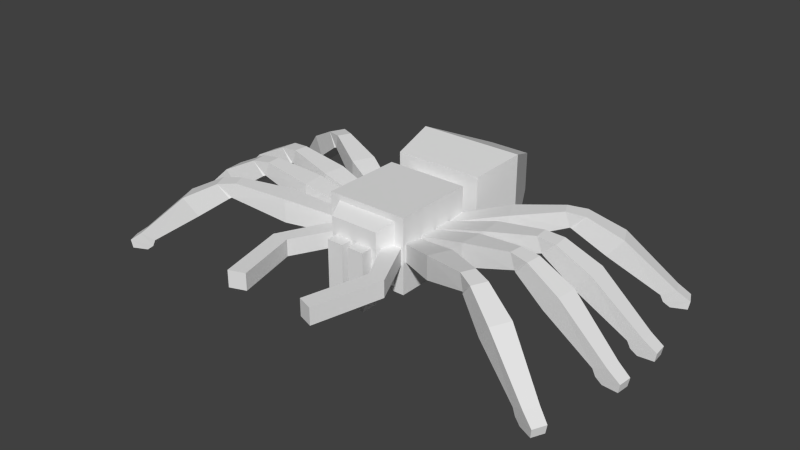 # Source: tarantula.blend  (saved by Blender 2.67.0; exported with 4.5.12 LTS)
import bpy
from mathutils import Matrix  # noqa: F401  (used for matrix-valued properties, if any)

bpy.ops.wm.read_factory_settings(use_empty=True)
scene = bpy.context.scene
scene.name = 'Scene'

# ---- collections
col_collection_1 = bpy.data.collections.new('Collection 1'); scene.collection.children.link(col_collection_1)

# ---- world
world_world = bpy.data.worlds.new('World'); scene.world = world_world
world_world.color = (0.05088, 0.05088, 0.05088)
world_world.use_sun_shadow = False
world_world.sun_shadow_jitter_overblur = 0.0
world_world.cycles.sampling_method = 'MANUAL'
world_world.cycles.sample_map_resolution = 256

# ---- meshes
me_innerrightmouth = bpy.data.meshes.new('InnerRightMouth')
me_innerrightmouth.from_pydata([(-1.0, -1.4, -6.0), (-1.0, 0.6, -6.0), (1.0, 0.6, -6.0), (1.0, -1.4, -6.0), (-1.0, -1.4, 1.0), (-1.0, 0.6, 1.0), (1.0, 0.6, 1.0), (1.0, -1.4, 1.0)], [], [(4, 5, 1), (5, 6, 2), (6, 7, 3), (7, 4, 0), (0, 1, 2), (7, 6, 5), (0, 4, 1), (1, 5, 2), (2, 6, 3), (3, 7, 0), (3, 0, 2), (4, 7, 5)])
_uv = me_innerrightmouth.uv_layers.new(name='UVMap')
_uv.uv.foreach_set('vector', [0.1249, 0.1933, 0.07218, 0.1933, 0.07218, 0.008913, 0.07208, 0.1933, 0.0194, 0.1933, 0.0194, 0.008913, 0.2304, 0.1933, 0.1777, 0.1933, 0.1777, 0.008913, 0.1776, 0.1933, 0.125, 0.1933, 0.125, 0.008913, 0.1777, 0.2461, 0.1777, 0.1934, 0.2304, 0.1934, 0.1776, 0.1934, 0.1776, 0.2461, 0.125, 0.2461, 0.1249, 0.008913, 0.1249, 0.1933, 0.07218, 0.008913, 0.07208, 0.008913, 0.07208, 0.1933, 0.0194, 0.008913, 0.2304, 0.008913, 0.2304, 0.1933, 0.1777, 0.008913, 0.1776, 0.008913, 0.1776, 0.1933, 0.125, 0.008913, 0.2304, 0.2461, 0.1777, 0.2461, 0.2304, 0.1934, 0.125, 0.1934, 0.1776, 0.1934, 0.125, 0.2461])
me_innerrightmouth.use_remesh_preserve_volume = False
me_innerrightmouth.use_remesh_preserve_attributes = False
me_innerrightmouth.use_mirror_vertex_groups = False
me_innerrightmouth.update()
me_outerrightmouth = bpy.data.meshes.new('OuterRightMouth')
me_outerrightmouth.from_pydata([(-0.9063, -6.354, 1.009), (-0.9063, -6.354, -0.991), (0.9063, -7.199, -0.991), (0.9063, -7.199, 1.009), (-1.193, 0.7554, 1.009), (-1.193, 0.7554, -0.991), (0.8065, 0.7554, -0.991), (0.8065, 0.7554, 1.009), (-5.901, -12.47, 1.009), (-5.901, -12.47, -0.991), (-4.486, -13.89, -0.991), (-4.486, -13.89, 1.009)], [], [(4, 5, 1), (5, 6, 1), (6, 7, 3), (7, 4, 0), (2, 3, 10), (7, 6, 5), (8, 9, 10), (0, 1, 8), (1, 2, 10), (3, 0, 11), (0, 4, 1), (6, 2, 1), (2, 6, 3), (3, 7, 0), (4, 7, 5), (11, 8, 10), (3, 11, 10), (9, 1, 10), (0, 8, 11), (1, 9, 8)])
_uv = me_outerrightmouth.uv_layers.new(name='UVMap')
_uv.uv.foreach_set('vector', [0.3157, 0.4506, 0.2579, 0.4506, 0.2579, 0.245, 0.5395, 0.4473, 0.4851, 0.4667, 0.4629, 0.2565, 0.3857, 0.4949, 0.3279, 0.4949, 0.3279, 0.265, 0.485, 0.4667, 0.5394, 0.4473, 0.4627, 0.2565, 0.3857, 0.265, 0.3279, 0.265, 0.3857, 0.01664, 0.4536, 0.4703, 0.3958, 0.4703, 0.3958, 0.4125, 0.3958, 0.4702, 0.3958, 0.4124, 0.4536, 0.4124, 0.3157, 0.245, 0.2579, 0.245, 0.3157, 0.01664, 0.4629, 0.2565, 0.4053, 0.251, 0.4873, 0.01664, 0.4052, 0.251, 0.4627, 0.2565, 0.4872, 0.01664, 0.3157, 0.245, 0.3157, 0.4506, 0.2579, 0.245, 0.4851, 0.4667, 0.4053, 0.251, 0.4629, 0.2565, 0.3857, 0.265, 0.3857, 0.4949, 0.3279, 0.265, 0.4052, 0.251, 0.485, 0.4667, 0.4627, 0.2565, 0.4536, 0.4125, 0.4536, 0.4703, 0.3958, 0.4125, 0.4536, 0.4702, 0.3958, 0.4702, 0.4536, 0.4124, 0.3279, 0.265, 0.3279, 0.01664, 0.3857, 0.01664, 0.5395, 0.04145, 0.4629, 0.2565, 0.4873, 0.01664, 0.4627, 0.2565, 0.5394, 0.04145, 0.4872, 0.01664, 0.2579, 0.245, 0.2579, 0.01664, 0.3157, 0.01664])
me_outerrightmouth.use_remesh_preserve_volume = False
me_outerrightmouth.use_remesh_preserve_attributes = False
me_outerrightmouth.use_mirror_vertex_groups = False
me_outerrightmouth.update()
me_middlefrontrightleg = bpy.data.meshes.new('MiddleFrontRightLeg')
me_middlefrontrightleg.from_pydata([(-0.6, -1.0, -1.0), (-0.6, 1.0, -1.0), (5.0, 1.4, -2.384e-07), (5.0, -1.4, -2.384e-07), (-0.6, -1.0, 1.0), (-0.6, 1.0, 1.0), (5.0, 1.4, 2.8), (5.0, -1.4, 2.8), (10.52, 0.98, 1.866), (10.52, -0.98, 1.866), (11.65, 0.98, 3.472), (11.65, -0.98, 3.472), (13.64, 1.254, -0.653), (13.64, -1.254, -0.653), (15.08, 1.254, 1.402), (15.08, -1.254, 1.402), (19.51, 0.7683, -6.067), (19.51, -0.7683, -6.067), (21.04, 0.7683, -6.067), (21.04, -0.7683, -6.067), (10.32, 0.8365, 1.959), (10.32, -0.8365, 1.959), (9.804, -0.8365, 3.74), (9.804, 0.8365, 3.74), (21.19, 0.8214, -5.051), (18.87, 0.8214, -5.476), (21.19, -0.8214, -5.051), (18.87, -0.8214, -5.476), (18.58, -0.8949, -4.657), (19.96, -0.8949, -3.956), (19.96, 0.8949, -3.956), (18.58, 0.8949, -4.657)], [], [(4, 5, 1), (5, 6, 2), (21, 20, 8), (7, 4, 3), (0, 1, 2), (7, 6, 5), (10, 11, 15), (23, 22, 11), (22, 21, 11), (8, 20, 10), (25, 24, 16), (11, 9, 13), (9, 8, 13), (8, 10, 14), (18, 19, 16), (24, 26, 18), (26, 27, 17), (27, 25, 16), (3, 2, 20), (6, 7, 22), (7, 3, 21), (2, 6, 20), (31, 30, 25), (30, 29, 24), (29, 28, 27), (28, 31, 25), (13, 12, 31), (14, 15, 29), (12, 14, 31), (15, 13, 28), (0, 4, 1), (1, 5, 2), (9, 21, 8), (4, 0, 3), (3, 0, 2), (4, 7, 5), (14, 10, 15), (10, 23, 11), (20, 23, 10), (8, 12, 13), (24, 18, 16), (15, 11, 13), (19, 17, 16), (12, 8, 14), (26, 19, 18), (29, 26, 24), (19, 26, 17), (17, 27, 16), (21, 3, 20), (23, 6, 22), (22, 7, 21), (6, 23, 20), (30, 24, 25), (26, 29, 27), (27, 28, 25), (28, 13, 31), (30, 14, 29), (14, 30, 31), (29, 15, 28), (21, 9, 11)])
_uv = me_middlefrontrightleg.uv_layers.new(name='UVMap')
_uv.uv.foreach_set('vector', [0.8185, 0.5178, 0.8376, 0.4768, 0.8785, 0.4959, 0.8595, 0.5353, 0.9284, 0.4214, 0.8669, 0.4068, 0.7929, 0.3482, 0.7552, 0.3482, 0.7519, 0.3432, 0.9287, 0.4214, 0.8598, 0.5353, 0.8672, 0.4068, 0.7966, 0.6046, 0.7515, 0.6046, 0.7425, 0.4762, 0.6658, 0.4794, 0.729, 0.4794, 0.72, 0.6122, 0.7195, 0.3268, 0.6753, 0.3268, 0.6691, 0.2363, 0.7163, 0.3689, 0.6785, 0.3689, 0.6753, 0.3268, 0.9746, 0.3201, 0.9382, 0.2995, 0.9793, 0.2782, 0.9375, 0.2936, 0.9379, 0.2995, 0.979, 0.2782, 0.8248, 0.06883, 0.8475, 0.02052, 0.8156, 0.05143, 0.9793, 0.2782, 0.9378, 0.2936, 0.9006, 0.2108, 0.7962, 0.3432, 0.7519, 0.3432, 0.8024, 0.2527, 0.9375, 0.2936, 0.979, 0.2782, 0.9534, 0.1912, 0.8016, 0.05456, 0.7669, 0.05456, 0.8016, 0.01987, 0.716, 0.03552, 0.6789, 0.03553, 0.7148, 0.01236, 0.8478, 0.02051, 0.8251, 0.06883, 0.8159, 0.05143, 0.7926, 0.0896, 0.7555, 0.0896, 0.7567, 0.06992, 0.8057, 0.4762, 0.7425, 0.4762, 0.7552, 0.3482, 0.729, 0.4794, 0.6658, 0.4794, 0.6785, 0.3689, 0.9287, 0.4214, 0.8672, 0.4068, 0.9382, 0.2995, 0.8669, 0.4068, 0.9284, 0.4214, 0.9379, 0.2995, 0.8411, 0.07984, 0.8643, 0.05385, 0.8248, 0.06883, 0.7176, 0.07282, 0.6772, 0.07282, 0.716, 0.03552, 0.8646, 0.05384, 0.8414, 0.07984, 0.8251, 0.06883, 0.7943, 0.1092, 0.7539, 0.1092, 0.7555, 0.0896, 0.8024, 0.2527, 0.7457, 0.2527, 0.7539, 0.1092, 0.7257, 0.2363, 0.6691, 0.2363, 0.6772, 0.07282, 0.9003, 0.2108, 0.9534, 0.1912, 0.8411, 0.07984, 0.9537, 0.1912, 0.9006, 0.2108, 0.8414, 0.07984, 0.8594, 0.5368, 0.8185, 0.5178, 0.8785, 0.4959, 0.8156, 0.5248, 0.8595, 0.5353, 0.8669, 0.4068, 0.7962, 0.3432, 0.7929, 0.3482, 0.7519, 0.3432, 0.8598, 0.5353, 0.8159, 0.5248, 0.8672, 0.4068, 0.8057, 0.4762, 0.7966, 0.6046, 0.7425, 0.4762, 0.6748, 0.6122, 0.6658, 0.4794, 0.72, 0.6122, 0.7257, 0.2363, 0.7195, 0.3268, 0.6691, 0.2363, 0.7195, 0.3268, 0.7163, 0.3689, 0.6753, 0.3268, 0.9379, 0.2995, 0.9743, 0.3201, 0.979, 0.2782, 0.7519, 0.3432, 0.7457, 0.2527, 0.8024, 0.2527, 0.8475, 0.02052, 0.8244, 0.0179, 0.8156, 0.05143, 0.9537, 0.1912, 0.9793, 0.2782, 0.9006, 0.2108, 0.7669, 0.05456, 0.7669, 0.01987, 0.8016, 0.01987, 0.9003, 0.2108, 0.9375, 0.2936, 0.9534, 0.1912, 0.6789, 0.03553, 0.6801, 0.01236, 0.7148, 0.01236, 0.6772, 0.07282, 0.6789, 0.03553, 0.716, 0.03552, 0.8247, 0.0179, 0.8478, 0.02051, 0.8159, 0.05143, 0.7914, 0.06992, 0.7926, 0.0896, 0.7567, 0.06992, 0.7929, 0.3482, 0.8057, 0.4762, 0.7552, 0.3482, 0.7163, 0.3689, 0.729, 0.4794, 0.6785, 0.3689, 0.9746, 0.3201, 0.9287, 0.4214, 0.9382, 0.2995, 0.9284, 0.4214, 0.9743, 0.3201, 0.9379, 0.2995, 0.8643, 0.05385, 0.8475, 0.02052, 0.8248, 0.06883, 0.8478, 0.02051, 0.8646, 0.05384, 0.8251, 0.06883, 0.7926, 0.0896, 0.7943, 0.1092, 0.7555, 0.0896, 0.7943, 0.1092, 0.8024, 0.2527, 0.7539, 0.1092, 0.7176, 0.07282, 0.7257, 0.2363, 0.6772, 0.07282, 0.9534, 0.1912, 0.8643, 0.05385, 0.8411, 0.07984, 0.8646, 0.05384, 0.9537, 0.1912, 0.8414, 0.07984, 0.9382, 0.2995, 0.9378, 0.2936, 0.9793, 0.2782])
me_middlefrontrightleg.use_remesh_preserve_volume = False
me_middlefrontrightleg.use_remesh_preserve_attributes = False
me_middlefrontrightleg.use_mirror_vertex_groups = False
me_middlefrontrightleg.update()
me_middlebackrightleg = bpy.data.meshes.new('MiddleBackRightLeg')
me_middlebackrightleg.from_pydata([(-0.6, -1.0, -1.0), (-0.6, 1.0, -1.0), (5.0, 1.4, -2.384e-07), (5.0, -1.4, -2.384e-07), (-0.6, -1.0, 1.0), (-0.6, 1.0, 1.0), (5.0, 1.4, 2.8), (5.0, -1.4, 2.8), (10.52, 0.98, 1.866), (10.52, -0.98, 1.866), (11.65, 0.98, 3.472), (11.65, -0.98, 3.472), (13.64, 1.254, -0.653), (13.64, -1.254, -0.653), (15.08, 1.254, 1.402), (15.08, -1.254, 1.402), (19.51, 0.7683, -6.067), (19.51, -0.7683, -6.067), (21.04, 0.7683, -6.067), (21.04, -0.7683, -6.067), (10.32, 0.8365, 1.959), (10.32, -0.8365, 1.959), (9.804, -0.8365, 3.74), (9.804, 0.8365, 3.74), (21.19, 0.8214, -5.051), (18.87, 0.8214, -5.476), (21.19, -0.8214, -5.051), (18.87, -0.8214, -5.476), (18.58, -0.8949, -4.657), (19.96, -0.8949, -3.956), (19.96, 0.8949, -3.956), (18.58, 0.8949, -4.657)], [], [(4, 5, 1), (5, 6, 2), (21, 20, 8), (7, 4, 3), (0, 1, 2), (7, 6, 5), (10, 11, 15), (23, 22, 11), (22, 21, 11), (8, 20, 10), (25, 24, 16), (11, 9, 13), (9, 8, 13), (8, 10, 14), (18, 19, 16), (24, 26, 18), (26, 27, 17), (27, 25, 16), (3, 2, 20), (6, 7, 22), (7, 3, 21), (2, 6, 20), (31, 30, 25), (30, 29, 24), (29, 28, 27), (28, 31, 25), (13, 12, 31), (14, 15, 29), (12, 14, 31), (15, 13, 28), (0, 4, 1), (1, 5, 2), (9, 21, 8), (4, 0, 3), (3, 0, 2), (4, 7, 5), (14, 10, 15), (10, 23, 11), (20, 23, 10), (8, 12, 13), (24, 18, 16), (15, 11, 13), (19, 17, 16), (12, 8, 14), (26, 19, 18), (29, 26, 24), (19, 26, 17), (17, 27, 16), (21, 3, 20), (23, 6, 22), (22, 7, 21), (6, 23, 20), (30, 24, 25), (26, 29, 27), (27, 28, 25), (28, 13, 31), (30, 14, 29), (14, 30, 31), (29, 15, 28), (21, 9, 11)])
_uv = me_middlebackrightleg.uv_layers.new(name='UVMap')
_uv.uv.foreach_set('vector', [0.8185, 0.5178, 0.8376, 0.4768, 0.8785, 0.4959, 0.8595, 0.5353, 0.9284, 0.4214, 0.8669, 0.4068, 0.7929, 0.3482, 0.7552, 0.3482, 0.7519, 0.3432, 0.9287, 0.4214, 0.8598, 0.5353, 0.8672, 0.4068, 0.7966, 0.6046, 0.7515, 0.6046, 0.7425, 0.4762, 0.6658, 0.4794, 0.729, 0.4794, 0.72, 0.6122, 0.7195, 0.3268, 0.6753, 0.3268, 0.6691, 0.2363, 0.7163, 0.3689, 0.6785, 0.3689, 0.6753, 0.3268, 0.9746, 0.3201, 0.9382, 0.2995, 0.9793, 0.2782, 0.9375, 0.2936, 0.9379, 0.2995, 0.979, 0.2782, 0.8248, 0.06883, 0.8475, 0.02052, 0.8156, 0.05143, 0.9793, 0.2782, 0.9378, 0.2936, 0.9006, 0.2108, 0.7962, 0.3432, 0.7519, 0.3432, 0.8024, 0.2527, 0.9375, 0.2936, 0.979, 0.2782, 0.9534, 0.1912, 0.8016, 0.05456, 0.7669, 0.05456, 0.8016, 0.01987, 0.716, 0.03552, 0.6789, 0.03553, 0.7148, 0.01236, 0.8478, 0.02051, 0.8251, 0.06883, 0.8159, 0.05143, 0.7926, 0.0896, 0.7555, 0.0896, 0.7567, 0.06992, 0.8057, 0.4762, 0.7425, 0.4762, 0.7552, 0.3482, 0.729, 0.4794, 0.6658, 0.4794, 0.6785, 0.3689, 0.9287, 0.4214, 0.8672, 0.4068, 0.9382, 0.2995, 0.8669, 0.4068, 0.9284, 0.4214, 0.9379, 0.2995, 0.8411, 0.07984, 0.8643, 0.05385, 0.8248, 0.06883, 0.7176, 0.07282, 0.6772, 0.07282, 0.716, 0.03552, 0.8646, 0.05384, 0.8414, 0.07984, 0.8251, 0.06883, 0.7943, 0.1092, 0.7539, 0.1092, 0.7555, 0.0896, 0.8024, 0.2527, 0.7457, 0.2527, 0.7539, 0.1092, 0.7257, 0.2363, 0.6691, 0.2363, 0.6772, 0.07282, 0.9003, 0.2108, 0.9534, 0.1912, 0.8411, 0.07984, 0.9537, 0.1912, 0.9006, 0.2108, 0.8414, 0.07984, 0.8594, 0.5368, 0.8185, 0.5178, 0.8785, 0.4959, 0.8156, 0.5248, 0.8595, 0.5353, 0.8669, 0.4068, 0.7962, 0.3432, 0.7929, 0.3482, 0.7519, 0.3432, 0.8598, 0.5353, 0.8159, 0.5248, 0.8672, 0.4068, 0.8057, 0.4762, 0.7966, 0.6046, 0.7425, 0.4762, 0.6748, 0.6122, 0.6658, 0.4794, 0.72, 0.6122, 0.7257, 0.2363, 0.7195, 0.3268, 0.6691, 0.2363, 0.7195, 0.3268, 0.7163, 0.3689, 0.6753, 0.3268, 0.9379, 0.2995, 0.9743, 0.3201, 0.979, 0.2782, 0.7519, 0.3432, 0.7457, 0.2527, 0.8024, 0.2527, 0.8475, 0.02052, 0.8244, 0.0179, 0.8156, 0.05143, 0.9537, 0.1912, 0.9793, 0.2782, 0.9006, 0.2108, 0.7669, 0.05456, 0.7669, 0.01987, 0.8016, 0.01987, 0.9003, 0.2108, 0.9375, 0.2936, 0.9534, 0.1912, 0.6789, 0.03553, 0.6801, 0.01236, 0.7148, 0.01236, 0.6772, 0.07282, 0.6789, 0.03553, 0.716, 0.03552, 0.8247, 0.0179, 0.8478, 0.02051, 0.8159, 0.05143, 0.7914, 0.06992, 0.7926, 0.0896, 0.7567, 0.06992, 0.7929, 0.3482, 0.8057, 0.4762, 0.7552, 0.3482, 0.7163, 0.3689, 0.729, 0.4794, 0.6785, 0.3689, 0.9746, 0.3201, 0.9287, 0.4214, 0.9382, 0.2995, 0.9284, 0.4214, 0.9743, 0.3201, 0.9379, 0.2995, 0.8643, 0.05385, 0.8475, 0.02052, 0.8248, 0.06883, 0.8478, 0.02051, 0.8646, 0.05384, 0.8251, 0.06883, 0.7926, 0.0896, 0.7943, 0.1092, 0.7555, 0.0896, 0.7943, 0.1092, 0.8024, 0.2527, 0.7539, 0.1092, 0.7176, 0.07282, 0.7257, 0.2363, 0.6772, 0.07282, 0.9534, 0.1912, 0.8643, 0.05385, 0.8411, 0.07984, 0.8646, 0.05384, 0.9537, 0.1912, 0.8414, 0.07984, 0.9382, 0.2995, 0.9378, 0.2936, 0.9793, 0.2782])
me_middlebackrightleg.use_remesh_preserve_volume = False
me_middlebackrightleg.use_remesh_preserve_attributes = False
me_middlebackrightleg.use_mirror_vertex_groups = False
me_middlebackrightleg.update()
me_frontrightleg = bpy.data.meshes.new('FrontRightLeg')
me_frontrightleg.from_pydata([(-0.6, -1.0, -1.0), (-0.6, 1.0, -1.0), (5.0, 1.4, -2.384e-07), (5.0, -1.4, -2.384e-07), (-0.6, -1.0, 1.0), (-0.6, 1.0, 1.0), (5.0, 1.4, 2.8), (5.0, -1.4, 2.8), (10.52, 0.98, 1.866), (10.52, -0.98, 1.866), (11.65, 0.98, 3.472), (11.65, -0.98, 3.472), (13.64, 1.254, -0.653), (13.64, -1.254, -0.653), (15.08, 1.254, 1.402), (15.08, -1.254, 1.402), (19.51, 0.7683, -6.067), (19.51, -0.7683, -6.067), (21.04, 0.7683, -6.067), (21.04, -0.7683, -6.067), (10.32, 0.8365, 1.959), (10.32, -0.8365, 1.959), (9.804, -0.8365, 3.74), (9.804, 0.8365, 3.74), (21.19, 0.8214, -5.051), (18.87, 0.8214, -5.476), (21.19, -0.8214, -5.051), (18.87, -0.8214, -5.476), (18.58, -0.8949, -4.657), (19.96, -0.8949, -3.956), (19.96, 0.8949, -3.956), (18.58, 0.8949, -4.657)], [], [(4, 5, 1), (5, 6, 2), (21, 20, 8), (7, 4, 3), (0, 1, 2), (7, 6, 5), (10, 11, 15), (23, 22, 11), (22, 21, 11), (8, 20, 10), (25, 24, 16), (11, 9, 13), (9, 8, 13), (8, 10, 14), (18, 19, 16), (24, 26, 18), (26, 27, 17), (27, 25, 16), (3, 2, 20), (6, 7, 22), (7, 3, 21), (2, 6, 20), (31, 30, 25), (30, 29, 24), (29, 28, 27), (28, 31, 25), (13, 12, 31), (14, 15, 29), (12, 14, 31), (15, 13, 28), (0, 4, 1), (1, 5, 2), (9, 21, 8), (4, 0, 3), (3, 0, 2), (4, 7, 5), (14, 10, 15), (10, 23, 11), (20, 23, 10), (8, 12, 13), (24, 18, 16), (15, 11, 13), (19, 17, 16), (12, 8, 14), (26, 19, 18), (29, 26, 24), (19, 26, 17), (17, 27, 16), (21, 3, 20), (23, 6, 22), (22, 7, 21), (6, 23, 20), (30, 24, 25), (26, 29, 27), (27, 28, 25), (28, 13, 31), (30, 14, 29), (14, 30, 31), (29, 15, 28), (21, 9, 11)])
_uv = me_frontrightleg.uv_layers.new(name='UVMap')
_uv.uv.foreach_set('vector', [0.8185, 0.5178, 0.8376, 0.4768, 0.8785, 0.4959, 0.8595, 0.5353, 0.9284, 0.4214, 0.8669, 0.4068, 0.7929, 0.3482, 0.7552, 0.3482, 0.7519, 0.3432, 0.9287, 0.4214, 0.8598, 0.5353, 0.8672, 0.4068, 0.7966, 0.6046, 0.7515, 0.6046, 0.7425, 0.4762, 0.6658, 0.4794, 0.729, 0.4794, 0.72, 0.6122, 0.7195, 0.3268, 0.6753, 0.3268, 0.6691, 0.2363, 0.7163, 0.3689, 0.6785, 0.3689, 0.6753, 0.3268, 0.9746, 0.3201, 0.9382, 0.2995, 0.9793, 0.2782, 0.9375, 0.2936, 0.9379, 0.2995, 0.979, 0.2782, 0.8248, 0.06883, 0.8475, 0.02052, 0.8156, 0.05143, 0.9793, 0.2782, 0.9378, 0.2936, 0.9006, 0.2108, 0.7962, 0.3432, 0.7519, 0.3432, 0.8024, 0.2527, 0.9375, 0.2936, 0.979, 0.2782, 0.9534, 0.1912, 0.8016, 0.05456, 0.7669, 0.05456, 0.8016, 0.01987, 0.716, 0.03552, 0.6789, 0.03553, 0.7148, 0.01236, 0.8478, 0.02051, 0.8251, 0.06883, 0.8159, 0.05143, 0.7926, 0.0896, 0.7555, 0.0896, 0.7567, 0.06992, 0.8057, 0.4762, 0.7425, 0.4762, 0.7552, 0.3482, 0.729, 0.4794, 0.6658, 0.4794, 0.6785, 0.3689, 0.9287, 0.4214, 0.8672, 0.4068, 0.9382, 0.2995, 0.8669, 0.4068, 0.9284, 0.4214, 0.9379, 0.2995, 0.8411, 0.07984, 0.8643, 0.05385, 0.8248, 0.06883, 0.7176, 0.07282, 0.6772, 0.07282, 0.716, 0.03552, 0.8646, 0.05384, 0.8414, 0.07984, 0.8251, 0.06883, 0.7943, 0.1092, 0.7539, 0.1092, 0.7555, 0.0896, 0.8024, 0.2527, 0.7457, 0.2527, 0.7539, 0.1092, 0.7257, 0.2363, 0.6691, 0.2363, 0.6772, 0.07282, 0.9003, 0.2108, 0.9534, 0.1912, 0.8411, 0.07984, 0.9537, 0.1912, 0.9006, 0.2108, 0.8414, 0.07984, 0.8594, 0.5368, 0.8185, 0.5178, 0.8785, 0.4959, 0.8156, 0.5248, 0.8595, 0.5353, 0.8669, 0.4068, 0.7962, 0.3432, 0.7929, 0.3482, 0.7519, 0.3432, 0.8598, 0.5353, 0.8159, 0.5248, 0.8672, 0.4068, 0.8057, 0.4762, 0.7966, 0.6046, 0.7425, 0.4762, 0.6748, 0.6122, 0.6658, 0.4794, 0.72, 0.6122, 0.7257, 0.2363, 0.7195, 0.3268, 0.6691, 0.2363, 0.7195, 0.3268, 0.7163, 0.3689, 0.6753, 0.3268, 0.9379, 0.2995, 0.9743, 0.3201, 0.979, 0.2782, 0.7519, 0.3432, 0.7457, 0.2527, 0.8024, 0.2527, 0.8475, 0.02052, 0.8244, 0.0179, 0.8156, 0.05143, 0.9537, 0.1912, 0.9793, 0.2782, 0.9006, 0.2108, 0.7669, 0.05456, 0.7669, 0.01987, 0.8016, 0.01987, 0.9003, 0.2108, 0.9375, 0.2936, 0.9534, 0.1912, 0.6789, 0.03553, 0.6801, 0.01236, 0.7148, 0.01236, 0.6772, 0.07282, 0.6789, 0.03553, 0.716, 0.03552, 0.8247, 0.0179, 0.8478, 0.02051, 0.8159, 0.05143, 0.7914, 0.06992, 0.7926, 0.0896, 0.7567, 0.06992, 0.7929, 0.3482, 0.8057, 0.4762, 0.7552, 0.3482, 0.7163, 0.3689, 0.729, 0.4794, 0.6785, 0.3689, 0.9746, 0.3201, 0.9287, 0.4214, 0.9382, 0.2995, 0.9284, 0.4214, 0.9743, 0.3201, 0.9379, 0.2995, 0.8643, 0.05385, 0.8475, 0.02052, 0.8248, 0.06883, 0.8478, 0.02051, 0.8646, 0.05384, 0.8251, 0.06883, 0.7926, 0.0896, 0.7943, 0.1092, 0.7555, 0.0896, 0.7943, 0.1092, 0.8024, 0.2527, 0.7539, 0.1092, 0.7176, 0.07282, 0.7257, 0.2363, 0.6772, 0.07282, 0.9534, 0.1912, 0.8643, 0.05385, 0.8411, 0.07984, 0.8646, 0.05384, 0.9537, 0.1912, 0.8414, 0.07984, 0.9382, 0.2995, 0.9378, 0.2936, 0.9793, 0.2782])
me_frontrightleg.use_remesh_preserve_volume = False
me_frontrightleg.use_remesh_preserve_attributes = False
me_frontrightleg.use_mirror_vertex_groups = False
me_frontrightleg.update()
me_backrightleg = bpy.data.meshes.new('BackRightLeg')
me_backrightleg.from_pydata([(-0.6, -1.0, -1.0), (-0.6, 1.0, -1.0), (5.0, 1.4, -2.384e-07), (5.0, -1.4, -2.384e-07), (-0.6, -1.0, 1.0), (-0.6, 1.0, 1.0), (5.0, 1.4, 2.8), (5.0, -1.4, 2.8), (10.52, 0.98, 1.866), (10.52, -0.98, 1.866), (11.65, 0.98, 3.472), (11.65, -0.98, 3.472), (13.64, 1.254, -0.653), (13.64, -1.254, -0.653), (15.08, 1.254, 1.402), (15.08, -1.254, 1.402), (19.51, 0.7683, -6.067), (19.51, -0.7683, -6.067), (21.04, 0.7683, -6.067), (21.04, -0.7683, -6.067), (10.32, 0.8365, 1.959), (10.32, -0.8365, 1.959), (9.804, -0.8365, 3.74), (9.804, 0.8365, 3.74), (21.19, 0.8214, -5.051), (18.87, 0.8214, -5.476), (21.19, -0.8214, -5.051), (18.87, -0.8214, -5.476), (18.58, -0.8949, -4.657), (19.96, -0.8949, -3.956), (19.96, 0.8949, -3.956), (18.58, 0.8949, -4.657)], [], [(4, 5, 1), (5, 6, 2), (21, 20, 8), (7, 4, 3), (0, 1, 2), (7, 6, 5), (10, 11, 15), (23, 22, 11), (22, 21, 11), (8, 20, 10), (25, 24, 16), (11, 9, 13), (9, 8, 13), (8, 10, 14), (18, 19, 16), (24, 26, 18), (26, 27, 17), (27, 25, 16), (3, 2, 20), (6, 7, 22), (7, 3, 21), (2, 6, 20), (31, 30, 25), (30, 29, 24), (29, 28, 27), (28, 31, 25), (13, 12, 31), (14, 15, 29), (12, 14, 31), (15, 13, 28), (0, 4, 1), (1, 5, 2), (9, 21, 8), (4, 0, 3), (3, 0, 2), (4, 7, 5), (14, 10, 15), (10, 23, 11), (20, 23, 10), (8, 12, 13), (24, 18, 16), (15, 11, 13), (19, 17, 16), (12, 8, 14), (26, 19, 18), (29, 26, 24), (19, 26, 17), (17, 27, 16), (21, 3, 20), (23, 6, 22), (22, 7, 21), (6, 23, 20), (30, 24, 25), (26, 29, 27), (27, 28, 25), (28, 13, 31), (30, 14, 29), (14, 30, 31), (29, 15, 28), (21, 9, 11)])
_uv = me_backrightleg.uv_layers.new(name='UVMap')
_uv.uv.foreach_set('vector', [0.8185, 0.5178, 0.8376, 0.4768, 0.8785, 0.4959, 0.8595, 0.5353, 0.9284, 0.4214, 0.8669, 0.4068, 0.7929, 0.3482, 0.7552, 0.3482, 0.7519, 0.3432, 0.9287, 0.4214, 0.8598, 0.5353, 0.8672, 0.4068, 0.7966, 0.6046, 0.7515, 0.6046, 0.7425, 0.4762, 0.6658, 0.4794, 0.729, 0.4794, 0.72, 0.6122, 0.7195, 0.3268, 0.6753, 0.3268, 0.6691, 0.2363, 0.7163, 0.3689, 0.6785, 0.3689, 0.6753, 0.3268, 0.9746, 0.3201, 0.9382, 0.2995, 0.9793, 0.2782, 0.9375, 0.2936, 0.9379, 0.2995, 0.979, 0.2782, 0.8248, 0.06883, 0.8475, 0.02052, 0.8156, 0.05143, 0.9793, 0.2782, 0.9378, 0.2936, 0.9006, 0.2108, 0.7962, 0.3432, 0.7519, 0.3432, 0.8024, 0.2527, 0.9375, 0.2936, 0.979, 0.2782, 0.9534, 0.1912, 0.8016, 0.05456, 0.7669, 0.05456, 0.8016, 0.01987, 0.716, 0.03552, 0.6789, 0.03553, 0.7148, 0.01236, 0.8478, 0.02051, 0.8251, 0.06883, 0.8159, 0.05143, 0.7926, 0.0896, 0.7555, 0.0896, 0.7567, 0.06992, 0.8057, 0.4762, 0.7425, 0.4762, 0.7552, 0.3482, 0.729, 0.4794, 0.6658, 0.4794, 0.6785, 0.3689, 0.9287, 0.4214, 0.8672, 0.4068, 0.9382, 0.2995, 0.8669, 0.4068, 0.9284, 0.4214, 0.9379, 0.2995, 0.8411, 0.07984, 0.8643, 0.05385, 0.8248, 0.06883, 0.7176, 0.07282, 0.6772, 0.07282, 0.716, 0.03552, 0.8646, 0.05384, 0.8414, 0.07984, 0.8251, 0.06883, 0.7943, 0.1092, 0.7539, 0.1092, 0.7555, 0.0896, 0.8024, 0.2527, 0.7457, 0.2527, 0.7539, 0.1092, 0.7257, 0.2363, 0.6691, 0.2363, 0.6772, 0.07282, 0.9003, 0.2108, 0.9534, 0.1912, 0.8411, 0.07984, 0.9537, 0.1912, 0.9006, 0.2108, 0.8414, 0.07984, 0.8594, 0.5368, 0.8185, 0.5178, 0.8785, 0.4959, 0.8156, 0.5248, 0.8595, 0.5353, 0.8669, 0.4068, 0.7962, 0.3432, 0.7929, 0.3482, 0.7519, 0.3432, 0.8598, 0.5353, 0.8159, 0.5248, 0.8672, 0.4068, 0.8057, 0.4762, 0.7966, 0.6046, 0.7425, 0.4762, 0.6748, 0.6122, 0.6658, 0.4794, 0.72, 0.6122, 0.7257, 0.2363, 0.7195, 0.3268, 0.6691, 0.2363, 0.7195, 0.3268, 0.7163, 0.3689, 0.6753, 0.3268, 0.9379, 0.2995, 0.9743, 0.3201, 0.979, 0.2782, 0.7519, 0.3432, 0.7457, 0.2527, 0.8024, 0.2527, 0.8475, 0.02052, 0.8244, 0.0179, 0.8156, 0.05143, 0.9537, 0.1912, 0.9793, 0.2782, 0.9006, 0.2108, 0.7669, 0.05456, 0.7669, 0.01987, 0.8016, 0.01987, 0.9003, 0.2108, 0.9375, 0.2936, 0.9534, 0.1912, 0.6789, 0.03553, 0.6801, 0.01236, 0.7148, 0.01236, 0.6772, 0.07282, 0.6789, 0.03553, 0.716, 0.03552, 0.8247, 0.0179, 0.8478, 0.02051, 0.8159, 0.05143, 0.7914, 0.06992, 0.7926, 0.0896, 0.7567, 0.06992, 0.7929, 0.3482, 0.8057, 0.4762, 0.7552, 0.3482, 0.7163, 0.3689, 0.729, 0.4794, 0.6785, 0.3689, 0.9746, 0.3201, 0.9287, 0.4214, 0.9382, 0.2995, 0.9284, 0.4214, 0.9743, 0.3201, 0.9379, 0.2995, 0.8643, 0.05385, 0.8475, 0.02052, 0.8248, 0.06883, 0.8478, 0.02051, 0.8646, 0.05384, 0.8251, 0.06883, 0.7926, 0.0896, 0.7943, 0.1092, 0.7555, 0.0896, 0.7943, 0.1092, 0.8024, 0.2527, 0.7539, 0.1092, 0.7176, 0.07282, 0.7257, 0.2363, 0.6772, 0.07282, 0.9534, 0.1912, 0.8643, 0.05385, 0.8411, 0.07984, 0.8646, 0.05384, 0.9537, 0.1912, 0.8414, 0.07984, 0.9382, 0.2995, 0.9378, 0.2936, 0.9793, 0.2782])
me_backrightleg.use_remesh_preserve_volume = False
me_backrightleg.use_remesh_preserve_attributes = False
me_backrightleg.use_mirror_vertex_groups = False
me_backrightleg.update()
me_backleftleg = bpy.data.meshes.new('BackLeftLeg')
me_backleftleg.from_pydata([(-0.6, -1.0, -1.0), (-0.6, 1.0, -1.0), (5.0, 1.4, -2.384e-07), (5.0, -1.4, -2.384e-07), (-0.6, -1.0, 1.0), (-0.6, 1.0, 1.0), (5.0, 1.4, 2.8), (5.0, -1.4, 2.8), (10.52, 0.98, 1.866), (10.52, -0.98, 1.866), (11.65, 0.98, 3.472), (11.65, -0.98, 3.472), (13.64, 1.254, -0.653), (13.64, -1.254, -0.653), (15.08, 1.254, 1.402), (15.08, -1.254, 1.402), (19.51, 0.7683, -6.067), (19.51, -0.7683, -6.067), (21.04, 0.7683, -6.067), (21.04, -0.7683, -6.067), (10.32, 0.8365, 1.959), (10.32, -0.8365, 1.959), (9.804, -0.8365, 3.74), (9.804, 0.8365, 3.74), (21.19, 0.8214, -5.051), (18.87, 0.8214, -5.476), (21.19, -0.8214, -5.051), (18.87, -0.8214, -5.476), (18.58, -0.8949, -4.657), (19.96, -0.8949, -3.956), (19.96, 0.8949, -3.956), (18.58, 0.8949, -4.657)], [], [(4, 5, 1), (5, 6, 2), (21, 20, 8), (7, 4, 3), (0, 1, 2), (7, 6, 5), (10, 11, 15), (23, 22, 11), (22, 21, 11), (8, 20, 10), (25, 24, 16), (11, 9, 13), (9, 8, 13), (8, 10, 14), (18, 19, 16), (24, 26, 18), (26, 27, 17), (27, 25, 16), (3, 2, 20), (6, 7, 22), (7, 3, 21), (2, 6, 20), (31, 30, 25), (30, 29, 24), (29, 28, 27), (28, 31, 25), (13, 12, 31), (14, 15, 29), (12, 14, 31), (15, 13, 28), (0, 4, 1), (1, 5, 2), (9, 21, 8), (4, 0, 3), (3, 0, 2), (4, 7, 5), (14, 10, 15), (10, 23, 11), (20, 23, 10), (8, 12, 13), (24, 18, 16), (15, 11, 13), (19, 17, 16), (12, 8, 14), (26, 19, 18), (29, 26, 24), (19, 26, 17), (17, 27, 16), (21, 3, 20), (23, 6, 22), (22, 7, 21), (6, 23, 20), (30, 24, 25), (26, 29, 27), (27, 28, 25), (28, 13, 31), (30, 14, 29), (14, 30, 31), (29, 15, 28), (21, 9, 11)])
_uv = me_backleftleg.uv_layers.new(name='UVMap')
_uv.uv.foreach_set('vector', [0.8185, 0.5178, 0.8376, 0.4768, 0.8785, 0.4959, 0.8595, 0.5353, 0.9284, 0.4214, 0.8669, 0.4068, 0.7929, 0.3482, 0.7552, 0.3482, 0.7519, 0.3432, 0.9287, 0.4214, 0.8598, 0.5353, 0.8672, 0.4068, 0.7966, 0.6046, 0.7515, 0.6046, 0.7425, 0.4762, 0.6658, 0.4794, 0.729, 0.4794, 0.72, 0.6122, 0.7195, 0.3268, 0.6753, 0.3268, 0.6691, 0.2363, 0.7163, 0.3689, 0.6785, 0.3689, 0.6753, 0.3268, 0.9746, 0.3201, 0.9382, 0.2995, 0.9793, 0.2782, 0.9375, 0.2936, 0.9379, 0.2995, 0.979, 0.2782, 0.8248, 0.06883, 0.8475, 0.02052, 0.8156, 0.05143, 0.9793, 0.2782, 0.9378, 0.2936, 0.9006, 0.2108, 0.7962, 0.3432, 0.7519, 0.3432, 0.8024, 0.2527, 0.9375, 0.2936, 0.979, 0.2782, 0.9534, 0.1912, 0.8016, 0.05456, 0.7669, 0.05456, 0.8016, 0.01987, 0.716, 0.03552, 0.6789, 0.03553, 0.7148, 0.01236, 0.8478, 0.02051, 0.8251, 0.06883, 0.8159, 0.05143, 0.7926, 0.0896, 0.7555, 0.0896, 0.7567, 0.06992, 0.8057, 0.4762, 0.7425, 0.4762, 0.7552, 0.3482, 0.729, 0.4794, 0.6658, 0.4794, 0.6785, 0.3689, 0.9287, 0.4214, 0.8672, 0.4068, 0.9382, 0.2995, 0.8669, 0.4068, 0.9284, 0.4214, 0.9379, 0.2995, 0.8411, 0.07984, 0.8643, 0.05385, 0.8248, 0.06883, 0.7176, 0.07282, 0.6772, 0.07282, 0.716, 0.03552, 0.8646, 0.05384, 0.8414, 0.07984, 0.8251, 0.06883, 0.7943, 0.1092, 0.7539, 0.1092, 0.7555, 0.0896, 0.8024, 0.2527, 0.7457, 0.2527, 0.7539, 0.1092, 0.7257, 0.2363, 0.6691, 0.2363, 0.6772, 0.07282, 0.9003, 0.2108, 0.9534, 0.1912, 0.8411, 0.07984, 0.9537, 0.1912, 0.9006, 0.2108, 0.8414, 0.07984, 0.8594, 0.5368, 0.8185, 0.5178, 0.8785, 0.4959, 0.8156, 0.5248, 0.8595, 0.5353, 0.8669, 0.4068, 0.7962, 0.3432, 0.7929, 0.3482, 0.7519, 0.3432, 0.8598, 0.5353, 0.8159, 0.5248, 0.8672, 0.4068, 0.8057, 0.4762, 0.7966, 0.6046, 0.7425, 0.4762, 0.6748, 0.6122, 0.6658, 0.4794, 0.72, 0.6122, 0.7257, 0.2363, 0.7195, 0.3268, 0.6691, 0.2363, 0.7195, 0.3268, 0.7163, 0.3689, 0.6753, 0.3268, 0.9379, 0.2995, 0.9743, 0.3201, 0.979, 0.2782, 0.7519, 0.3432, 0.7457, 0.2527, 0.8024, 0.2527, 0.8475, 0.02052, 0.8244, 0.0179, 0.8156, 0.05143, 0.9537, 0.1912, 0.9793, 0.2782, 0.9006, 0.2108, 0.7669, 0.05456, 0.7669, 0.01987, 0.8016, 0.01987, 0.9003, 0.2108, 0.9375, 0.2936, 0.9534, 0.1912, 0.6789, 0.03553, 0.6801, 0.01236, 0.7148, 0.01236, 0.6772, 0.07282, 0.6789, 0.03553, 0.716, 0.03552, 0.8247, 0.0179, 0.8478, 0.02051, 0.8159, 0.05143, 0.7914, 0.06992, 0.7926, 0.0896, 0.7567, 0.06992, 0.7929, 0.3482, 0.8057, 0.4762, 0.7552, 0.3482, 0.7163, 0.3689, 0.729, 0.4794, 0.6785, 0.3689, 0.9746, 0.3201, 0.9287, 0.4214, 0.9382, 0.2995, 0.9284, 0.4214, 0.9743, 0.3201, 0.9379, 0.2995, 0.8643, 0.05385, 0.8475, 0.02052, 0.8248, 0.06883, 0.8478, 0.02051, 0.8646, 0.05384, 0.8251, 0.06883, 0.7926, 0.0896, 0.7943, 0.1092, 0.7555, 0.0896, 0.7943, 0.1092, 0.8024, 0.2527, 0.7539, 0.1092, 0.7176, 0.07282, 0.7257, 0.2363, 0.6772, 0.07282, 0.9534, 0.1912, 0.8643, 0.05385, 0.8411, 0.07984, 0.8646, 0.05384, 0.9537, 0.1912, 0.8414, 0.07984, 0.9382, 0.2995, 0.9378, 0.2936, 0.9793, 0.2782])
me_backleftleg.use_remesh_preserve_volume = False
me_backleftleg.use_remesh_preserve_attributes = False
me_backleftleg.use_mirror_vertex_groups = False
me_backleftleg.update()
me_frontleftleg = bpy.data.meshes.new('FrontLeftLeg')
me_frontleftleg.from_pydata([(-0.6, -1.0, -1.0), (-0.6, 1.0, -1.0), (5.0, 1.4, -2.384e-07), (5.0, -1.4, -2.384e-07), (-0.6, -1.0, 1.0), (-0.6, 1.0, 1.0), (5.0, 1.4, 2.8), (5.0, -1.4, 2.8), (10.52, 0.98, 1.866), (10.52, -0.98, 1.866), (11.65, 0.98, 3.472), (11.65, -0.98, 3.472), (13.64, 1.254, -0.653), (13.64, -1.254, -0.653), (15.08, 1.254, 1.402), (15.08, -1.254, 1.402), (19.51, 0.7683, -6.067), (19.51, -0.7683, -6.067), (21.04, 0.7683, -6.067), (21.04, -0.7683, -6.067), (10.32, 0.8365, 1.959), (10.32, -0.8365, 1.959), (9.804, -0.8365, 3.74), (9.804, 0.8365, 3.74), (21.19, 0.8214, -5.051), (18.87, 0.8214, -5.476), (21.19, -0.8214, -5.051), (18.87, -0.8214, -5.476), (18.58, -0.8949, -4.657), (19.96, -0.8949, -3.956), (19.96, 0.8949, -3.956), (18.58, 0.8949, -4.657)], [], [(4, 5, 1), (5, 6, 2), (21, 20, 8), (7, 4, 3), (0, 1, 2), (7, 6, 5), (10, 11, 15), (23, 22, 11), (22, 21, 11), (8, 20, 10), (25, 24, 16), (11, 9, 13), (9, 8, 13), (8, 10, 14), (18, 19, 16), (24, 26, 18), (26, 27, 17), (27, 25, 16), (3, 2, 20), (6, 7, 22), (7, 3, 21), (2, 6, 20), (31, 30, 25), (30, 29, 24), (29, 28, 27), (28, 31, 25), (13, 12, 31), (14, 15, 29), (12, 14, 31), (15, 13, 28), (0, 4, 1), (1, 5, 2), (9, 21, 8), (4, 0, 3), (3, 0, 2), (4, 7, 5), (14, 10, 15), (10, 23, 11), (20, 23, 10), (8, 12, 13), (24, 18, 16), (15, 11, 13), (19, 17, 16), (12, 8, 14), (26, 19, 18), (29, 26, 24), (19, 26, 17), (17, 27, 16), (21, 3, 20), (23, 6, 22), (22, 7, 21), (6, 23, 20), (30, 24, 25), (26, 29, 27), (27, 28, 25), (28, 13, 31), (30, 14, 29), (14, 30, 31), (29, 15, 28), (21, 9, 11)])
_uv = me_frontleftleg.uv_layers.new(name='UVMap')
_uv.uv.foreach_set('vector', [0.8185, 0.5178, 0.8376, 0.4768, 0.8785, 0.4959, 0.8595, 0.5353, 0.9284, 0.4214, 0.8669, 0.4068, 0.7929, 0.3482, 0.7552, 0.3482, 0.7519, 0.3432, 0.9287, 0.4214, 0.8598, 0.5353, 0.8672, 0.4068, 0.7966, 0.6046, 0.7515, 0.6046, 0.7425, 0.4762, 0.6658, 0.4794, 0.729, 0.4794, 0.72, 0.6122, 0.7195, 0.3268, 0.6753, 0.3268, 0.6691, 0.2363, 0.7163, 0.3689, 0.6785, 0.3689, 0.6753, 0.3268, 0.9746, 0.3201, 0.9382, 0.2995, 0.9793, 0.2782, 0.9375, 0.2936, 0.9379, 0.2995, 0.979, 0.2782, 0.8248, 0.06883, 0.8475, 0.02052, 0.8156, 0.05143, 0.9793, 0.2782, 0.9378, 0.2936, 0.9006, 0.2108, 0.7962, 0.3432, 0.7519, 0.3432, 0.8024, 0.2527, 0.9375, 0.2936, 0.979, 0.2782, 0.9534, 0.1912, 0.8016, 0.05456, 0.7669, 0.05456, 0.8016, 0.01987, 0.716, 0.03552, 0.6789, 0.03553, 0.7148, 0.01236, 0.8478, 0.02051, 0.8251, 0.06883, 0.8159, 0.05143, 0.7926, 0.0896, 0.7555, 0.0896, 0.7567, 0.06992, 0.8057, 0.4762, 0.7425, 0.4762, 0.7552, 0.3482, 0.729, 0.4794, 0.6658, 0.4794, 0.6785, 0.3689, 0.9287, 0.4214, 0.8672, 0.4068, 0.9382, 0.2995, 0.8669, 0.4068, 0.9284, 0.4214, 0.9379, 0.2995, 0.8411, 0.07984, 0.8643, 0.05385, 0.8248, 0.06883, 0.7176, 0.07282, 0.6772, 0.07282, 0.716, 0.03552, 0.8646, 0.05384, 0.8414, 0.07984, 0.8251, 0.06883, 0.7943, 0.1092, 0.7539, 0.1092, 0.7555, 0.0896, 0.8024, 0.2527, 0.7457, 0.2527, 0.7539, 0.1092, 0.7257, 0.2363, 0.6691, 0.2363, 0.6772, 0.07282, 0.9003, 0.2108, 0.9534, 0.1912, 0.8411, 0.07984, 0.9537, 0.1912, 0.9006, 0.2108, 0.8414, 0.07984, 0.8594, 0.5368, 0.8185, 0.5178, 0.8785, 0.4959, 0.8156, 0.5248, 0.8595, 0.5353, 0.8669, 0.4068, 0.7962, 0.3432, 0.7929, 0.3482, 0.7519, 0.3432, 0.8598, 0.5353, 0.8159, 0.5248, 0.8672, 0.4068, 0.8057, 0.4762, 0.7966, 0.6046, 0.7425, 0.4762, 0.6748, 0.6122, 0.6658, 0.4794, 0.72, 0.6122, 0.7257, 0.2363, 0.7195, 0.3268, 0.6691, 0.2363, 0.7195, 0.3268, 0.7163, 0.3689, 0.6753, 0.3268, 0.9379, 0.2995, 0.9743, 0.3201, 0.979, 0.2782, 0.7519, 0.3432, 0.7457, 0.2527, 0.8024, 0.2527, 0.8475, 0.02052, 0.8244, 0.0179, 0.8156, 0.05143, 0.9537, 0.1912, 0.9793, 0.2782, 0.9006, 0.2108, 0.7669, 0.05456, 0.7669, 0.01987, 0.8016, 0.01987, 0.9003, 0.2108, 0.9375, 0.2936, 0.9534, 0.1912, 0.6789, 0.03553, 0.6801, 0.01236, 0.7148, 0.01236, 0.6772, 0.07282, 0.6789, 0.03553, 0.716, 0.03552, 0.8247, 0.0179, 0.8478, 0.02051, 0.8159, 0.05143, 0.7914, 0.06992, 0.7926, 0.0896, 0.7567, 0.06992, 0.7929, 0.3482, 0.8057, 0.4762, 0.7552, 0.3482, 0.7163, 0.3689, 0.729, 0.4794, 0.6785, 0.3689, 0.9746, 0.3201, 0.9287, 0.4214, 0.9382, 0.2995, 0.9284, 0.4214, 0.9743, 0.3201, 0.9379, 0.2995, 0.8643, 0.05385, 0.8475, 0.02052, 0.8248, 0.06883, 0.8478, 0.02051, 0.8646, 0.05384, 0.8251, 0.06883, 0.7926, 0.0896, 0.7943, 0.1092, 0.7555, 0.0896, 0.7943, 0.1092, 0.8024, 0.2527, 0.7539, 0.1092, 0.7176, 0.07282, 0.7257, 0.2363, 0.6772, 0.07282, 0.9534, 0.1912, 0.8643, 0.05385, 0.8411, 0.07984, 0.8646, 0.05384, 0.9537, 0.1912, 0.8414, 0.07984, 0.9382, 0.2995, 0.9378, 0.2936, 0.9793, 0.2782])
me_frontleftleg.use_remesh_preserve_volume = False
me_frontleftleg.use_remesh_preserve_attributes = False
me_frontleftleg.use_mirror_vertex_groups = False
me_frontleftleg.update()
me_middlebackleftleg = bpy.data.meshes.new('MiddleBackLeftLeg')
me_middlebackleftleg.from_pydata([(-0.6, -1.0, -1.0), (-0.6, 1.0, -1.0), (5.0, 1.4, -2.384e-07), (5.0, -1.4, -2.384e-07), (-0.6, -1.0, 1.0), (-0.6, 1.0, 1.0), (5.0, 1.4, 2.8), (5.0, -1.4, 2.8), (10.52, 0.98, 1.866), (10.52, -0.98, 1.866), (11.65, 0.98, 3.472), (11.65, -0.98, 3.472), (13.64, 1.254, -0.653), (13.64, -1.254, -0.653), (15.08, 1.254, 1.402), (15.08, -1.254, 1.402), (19.51, 0.7683, -6.067), (19.51, -0.7683, -6.067), (21.04, 0.7683, -6.067), (21.04, -0.7683, -6.067), (10.32, 0.8365, 1.959), (10.32, -0.8365, 1.959), (9.804, -0.8365, 3.74), (9.804, 0.8365, 3.74), (21.19, 0.8214, -5.051), (18.87, 0.8214, -5.476), (21.19, -0.8214, -5.051), (18.87, -0.8214, -5.476), (18.58, -0.8949, -4.657), (19.96, -0.8949, -3.956), (19.96, 0.8949, -3.956), (18.58, 0.8949, -4.657)], [], [(4, 5, 1), (5, 6, 2), (21, 20, 8), (7, 4, 3), (0, 1, 2), (7, 6, 5), (10, 11, 15), (23, 22, 11), (22, 21, 11), (8, 20, 10), (25, 24, 16), (11, 9, 13), (9, 8, 13), (8, 10, 14), (18, 19, 16), (24, 26, 18), (26, 27, 17), (27, 25, 16), (3, 2, 20), (6, 7, 22), (7, 3, 21), (2, 6, 20), (31, 30, 25), (30, 29, 24), (29, 28, 27), (28, 31, 25), (13, 12, 31), (14, 15, 29), (12, 14, 31), (15, 13, 28), (0, 4, 1), (1, 5, 2), (9, 21, 8), (4, 0, 3), (3, 0, 2), (4, 7, 5), (14, 10, 15), (10, 23, 11), (20, 23, 10), (8, 12, 13), (24, 18, 16), (15, 11, 13), (19, 17, 16), (12, 8, 14), (26, 19, 18), (29, 26, 24), (19, 26, 17), (17, 27, 16), (21, 3, 20), (23, 6, 22), (22, 7, 21), (6, 23, 20), (30, 24, 25), (26, 29, 27), (27, 28, 25), (28, 13, 31), (30, 14, 29), (14, 30, 31), (29, 15, 28), (21, 9, 11)])
_uv = me_middlebackleftleg.uv_layers.new(name='UVMap')
_uv.uv.foreach_set('vector', [0.8185, 0.5178, 0.8376, 0.4768, 0.8785, 0.4959, 0.8595, 0.5353, 0.9284, 0.4214, 0.8669, 0.4068, 0.7929, 0.3482, 0.7552, 0.3482, 0.7519, 0.3432, 0.9287, 0.4214, 0.8598, 0.5353, 0.8672, 0.4068, 0.7966, 0.6046, 0.7515, 0.6046, 0.7425, 0.4762, 0.6658, 0.4794, 0.729, 0.4794, 0.72, 0.6122, 0.7195, 0.3268, 0.6753, 0.3268, 0.6691, 0.2363, 0.7163, 0.3689, 0.6785, 0.3689, 0.6753, 0.3268, 0.9746, 0.3201, 0.9382, 0.2995, 0.9793, 0.2782, 0.9375, 0.2936, 0.9379, 0.2995, 0.979, 0.2782, 0.8248, 0.06883, 0.8475, 0.02052, 0.8156, 0.05143, 0.9793, 0.2782, 0.9378, 0.2936, 0.9006, 0.2108, 0.7962, 0.3432, 0.7519, 0.3432, 0.8024, 0.2527, 0.9375, 0.2936, 0.979, 0.2782, 0.9534, 0.1912, 0.8016, 0.05456, 0.7669, 0.05456, 0.8016, 0.01987, 0.716, 0.03552, 0.6789, 0.03553, 0.7148, 0.01236, 0.8478, 0.02051, 0.8251, 0.06883, 0.8159, 0.05143, 0.7926, 0.0896, 0.7555, 0.0896, 0.7567, 0.06992, 0.8057, 0.4762, 0.7425, 0.4762, 0.7552, 0.3482, 0.729, 0.4794, 0.6658, 0.4794, 0.6785, 0.3689, 0.9287, 0.4214, 0.8672, 0.4068, 0.9382, 0.2995, 0.8669, 0.4068, 0.9284, 0.4214, 0.9379, 0.2995, 0.8411, 0.07984, 0.8643, 0.05385, 0.8248, 0.06883, 0.7176, 0.07282, 0.6772, 0.07282, 0.716, 0.03552, 0.8646, 0.05384, 0.8414, 0.07984, 0.8251, 0.06883, 0.7943, 0.1092, 0.7539, 0.1092, 0.7555, 0.0896, 0.8024, 0.2527, 0.7457, 0.2527, 0.7539, 0.1092, 0.7257, 0.2363, 0.6691, 0.2363, 0.6772, 0.07282, 0.9003, 0.2108, 0.9534, 0.1912, 0.8411, 0.07984, 0.9537, 0.1912, 0.9006, 0.2108, 0.8414, 0.07984, 0.8594, 0.5368, 0.8185, 0.5178, 0.8785, 0.4959, 0.8156, 0.5248, 0.8595, 0.5353, 0.8669, 0.4068, 0.7962, 0.3432, 0.7929, 0.3482, 0.7519, 0.3432, 0.8598, 0.5353, 0.8159, 0.5248, 0.8672, 0.4068, 0.8057, 0.4762, 0.7966, 0.6046, 0.7425, 0.4762, 0.6748, 0.6122, 0.6658, 0.4794, 0.72, 0.6122, 0.7257, 0.2363, 0.7195, 0.3268, 0.6691, 0.2363, 0.7195, 0.3268, 0.7163, 0.3689, 0.6753, 0.3268, 0.9379, 0.2995, 0.9743, 0.3201, 0.979, 0.2782, 0.7519, 0.3432, 0.7457, 0.2527, 0.8024, 0.2527, 0.8475, 0.02052, 0.8244, 0.0179, 0.8156, 0.05143, 0.9537, 0.1912, 0.9793, 0.2782, 0.9006, 0.2108, 0.7669, 0.05456, 0.7669, 0.01987, 0.8016, 0.01987, 0.9003, 0.2108, 0.9375, 0.2936, 0.9534, 0.1912, 0.6789, 0.03553, 0.6801, 0.01236, 0.7148, 0.01236, 0.6772, 0.07282, 0.6789, 0.03553, 0.716, 0.03552, 0.8247, 0.0179, 0.8478, 0.02051, 0.8159, 0.05143, 0.7914, 0.06992, 0.7926, 0.0896, 0.7567, 0.06992, 0.7929, 0.3482, 0.8057, 0.4762, 0.7552, 0.3482, 0.7163, 0.3689, 0.729, 0.4794, 0.6785, 0.3689, 0.9746, 0.3201, 0.9287, 0.4214, 0.9382, 0.2995, 0.9284, 0.4214, 0.9743, 0.3201, 0.9379, 0.2995, 0.8643, 0.05385, 0.8475, 0.02052, 0.8248, 0.06883, 0.8478, 0.02051, 0.8646, 0.05384, 0.8251, 0.06883, 0.7926, 0.0896, 0.7943, 0.1092, 0.7555, 0.0896, 0.7943, 0.1092, 0.8024, 0.2527, 0.7539, 0.1092, 0.7176, 0.07282, 0.7257, 0.2363, 0.6772, 0.07282, 0.9534, 0.1912, 0.8643, 0.05385, 0.8411, 0.07984, 0.8646, 0.05384, 0.9537, 0.1912, 0.8414, 0.07984, 0.9382, 0.2995, 0.9378, 0.2936, 0.9793, 0.2782])
me_middlebackleftleg.use_remesh_preserve_volume = False
me_middlebackleftleg.use_remesh_preserve_attributes = False
me_middlebackleftleg.use_mirror_vertex_groups = False
me_middlebackleftleg.update()
me_middlefrontleftleg = bpy.data.meshes.new('MiddleFrontLeftLeg')
me_middlefrontleftleg.from_pydata([(-0.6, -1.0, -1.0), (-0.6, 1.0, -1.0), (5.0, 1.4, -2.384e-07), (5.0, -1.4, -2.384e-07), (-0.6, -1.0, 1.0), (-0.6, 1.0, 1.0), (5.0, 1.4, 2.8), (5.0, -1.4, 2.8), (10.52, 0.98, 1.866), (10.52, -0.98, 1.866), (11.65, 0.98, 3.472), (11.65, -0.98, 3.472), (13.64, 1.254, -0.653), (13.64, -1.254, -0.653), (15.08, 1.254, 1.402), (15.08, -1.254, 1.402), (19.51, 0.7683, -6.067), (19.51, -0.7683, -6.067), (21.04, 0.7683, -6.067), (21.04, -0.7683, -6.067), (10.32, 0.8365, 1.959), (10.32, -0.8365, 1.959), (9.804, -0.8365, 3.74), (9.804, 0.8365, 3.74), (21.19, 0.8214, -5.051), (18.87, 0.8214, -5.476), (21.19, -0.8214, -5.051), (18.87, -0.8214, -5.476), (18.58, -0.8949, -4.657), (19.96, -0.8949, -3.956), (19.96, 0.8949, -3.956), (18.58, 0.8949, -4.657)], [], [(4, 5, 1), (5, 6, 2), (21, 20, 8), (7, 4, 3), (0, 1, 2), (7, 6, 5), (10, 11, 15), (23, 22, 11), (22, 21, 11), (8, 20, 10), (25, 24, 16), (11, 9, 13), (9, 8, 13), (8, 10, 14), (18, 19, 16), (24, 26, 18), (26, 27, 17), (27, 25, 16), (3, 2, 20), (6, 7, 22), (7, 3, 21), (2, 6, 20), (31, 30, 25), (30, 29, 24), (29, 28, 27), (28, 31, 25), (13, 12, 31), (14, 15, 29), (12, 14, 31), (15, 13, 28), (0, 4, 1), (1, 5, 2), (9, 21, 8), (4, 0, 3), (3, 0, 2), (4, 7, 5), (14, 10, 15), (10, 23, 11), (20, 23, 10), (8, 12, 13), (24, 18, 16), (15, 11, 13), (19, 17, 16), (12, 8, 14), (26, 19, 18), (29, 26, 24), (19, 26, 17), (17, 27, 16), (21, 3, 20), (23, 6, 22), (22, 7, 21), (6, 23, 20), (30, 24, 25), (26, 29, 27), (27, 28, 25), (28, 13, 31), (30, 14, 29), (14, 30, 31), (29, 15, 28), (21, 9, 11)])
_uv = me_middlefrontleftleg.uv_layers.new(name='UVMap')
_uv.uv.foreach_set('vector', [0.8185, 0.5178, 0.8376, 0.4768, 0.8785, 0.4959, 0.8595, 0.5353, 0.9284, 0.4214, 0.8669, 0.4068, 0.7929, 0.3482, 0.7552, 0.3482, 0.7519, 0.3432, 0.9287, 0.4214, 0.8598, 0.5353, 0.8672, 0.4068, 0.7966, 0.6046, 0.7515, 0.6046, 0.7425, 0.4762, 0.6658, 0.4794, 0.729, 0.4794, 0.72, 0.6122, 0.7195, 0.3268, 0.6753, 0.3268, 0.6691, 0.2363, 0.7163, 0.3689, 0.6785, 0.3689, 0.6753, 0.3268, 0.9746, 0.3201, 0.9382, 0.2995, 0.9793, 0.2782, 0.9375, 0.2936, 0.9379, 0.2995, 0.979, 0.2782, 0.8248, 0.06883, 0.8475, 0.02052, 0.8156, 0.05143, 0.9793, 0.2782, 0.9378, 0.2936, 0.9006, 0.2108, 0.7962, 0.3432, 0.7519, 0.3432, 0.8024, 0.2527, 0.9375, 0.2936, 0.979, 0.2782, 0.9534, 0.1912, 0.8016, 0.05456, 0.7669, 0.05456, 0.8016, 0.01987, 0.716, 0.03552, 0.6789, 0.03553, 0.7148, 0.01236, 0.8478, 0.02051, 0.8251, 0.06883, 0.8159, 0.05143, 0.7926, 0.0896, 0.7555, 0.0896, 0.7567, 0.06992, 0.8057, 0.4762, 0.7425, 0.4762, 0.7552, 0.3482, 0.729, 0.4794, 0.6658, 0.4794, 0.6785, 0.3689, 0.9287, 0.4214, 0.8672, 0.4068, 0.9382, 0.2995, 0.8669, 0.4068, 0.9284, 0.4214, 0.9379, 0.2995, 0.8411, 0.07984, 0.8643, 0.05385, 0.8248, 0.06883, 0.7176, 0.07282, 0.6772, 0.07282, 0.716, 0.03552, 0.8646, 0.05384, 0.8414, 0.07984, 0.8251, 0.06883, 0.7943, 0.1092, 0.7539, 0.1092, 0.7555, 0.0896, 0.8024, 0.2527, 0.7457, 0.2527, 0.7539, 0.1092, 0.7257, 0.2363, 0.6691, 0.2363, 0.6772, 0.07282, 0.9003, 0.2108, 0.9534, 0.1912, 0.8411, 0.07984, 0.9537, 0.1912, 0.9006, 0.2108, 0.8414, 0.07984, 0.8594, 0.5368, 0.8185, 0.5178, 0.8785, 0.4959, 0.8156, 0.5248, 0.8595, 0.5353, 0.8669, 0.4068, 0.7962, 0.3432, 0.7929, 0.3482, 0.7519, 0.3432, 0.8598, 0.5353, 0.8159, 0.5248, 0.8672, 0.4068, 0.8057, 0.4762, 0.7966, 0.6046, 0.7425, 0.4762, 0.6748, 0.6122, 0.6658, 0.4794, 0.72, 0.6122, 0.7257, 0.2363, 0.7195, 0.3268, 0.6691, 0.2363, 0.7195, 0.3268, 0.7163, 0.3689, 0.6753, 0.3268, 0.9379, 0.2995, 0.9743, 0.3201, 0.979, 0.2782, 0.7519, 0.3432, 0.7457, 0.2527, 0.8024, 0.2527, 0.8475, 0.02052, 0.8244, 0.0179, 0.8156, 0.05143, 0.9537, 0.1912, 0.9793, 0.2782, 0.9006, 0.2108, 0.7669, 0.05456, 0.7669, 0.01987, 0.8016, 0.01987, 0.9003, 0.2108, 0.9375, 0.2936, 0.9534, 0.1912, 0.6789, 0.03553, 0.6801, 0.01236, 0.7148, 0.01236, 0.6772, 0.07282, 0.6789, 0.03553, 0.716, 0.03552, 0.8247, 0.0179, 0.8478, 0.02051, 0.8159, 0.05143, 0.7914, 0.06992, 0.7926, 0.0896, 0.7567, 0.06992, 0.7929, 0.3482, 0.8057, 0.4762, 0.7552, 0.3482, 0.7163, 0.3689, 0.729, 0.4794, 0.6785, 0.3689, 0.9746, 0.3201, 0.9287, 0.4214, 0.9382, 0.2995, 0.9284, 0.4214, 0.9743, 0.3201, 0.9379, 0.2995, 0.8643, 0.05385, 0.8475, 0.02052, 0.8248, 0.06883, 0.8478, 0.02051, 0.8646, 0.05384, 0.8251, 0.06883, 0.7926, 0.0896, 0.7943, 0.1092, 0.7555, 0.0896, 0.7943, 0.1092, 0.8024, 0.2527, 0.7539, 0.1092, 0.7176, 0.07282, 0.7257, 0.2363, 0.6772, 0.07282, 0.9534, 0.1912, 0.8643, 0.05385, 0.8411, 0.07984, 0.8646, 0.05384, 0.9537, 0.1912, 0.8414, 0.07984, 0.9382, 0.2995, 0.9378, 0.2936, 0.9793, 0.2782])
me_middlefrontleftleg.use_remesh_preserve_volume = False
me_middlefrontleftleg.use_remesh_preserve_attributes = False
me_middlefrontleftleg.use_mirror_vertex_groups = False
me_middlefrontleftleg.update()
me_outerleftmouth = bpy.data.meshes.new('OuterLeftMouth')
me_outerleftmouth.from_pydata([(-0.9063, -6.354, 1.009), (-0.9063, -6.354, -0.991), (0.9063, -7.199, -0.991), (0.9063, -7.199, 1.009), (-1.193, 0.7554, 1.009), (-1.193, 0.7554, -0.991), (0.8065, 0.7554, -0.991), (0.8065, 0.7554, 1.009), (-5.901, -12.47, 1.009), (-5.901, -12.47, -0.991), (-4.486, -13.89, -0.991), (-4.486, -13.89, 1.009)], [], [(4, 5, 1), (5, 6, 1), (6, 7, 3), (7, 4, 0), (2, 3, 10), (7, 6, 5), (8, 9, 10), (0, 1, 8), (1, 2, 10), (3, 0, 11), (0, 4, 1), (6, 2, 1), (2, 6, 3), (3, 7, 0), (4, 7, 5), (11, 8, 10), (3, 11, 10), (9, 1, 10), (0, 8, 11), (1, 9, 8)])
_uv = me_outerleftmouth.uv_layers.new(name='UVMap')
_uv.uv.foreach_set('vector', [0.3157, 0.4506, 0.2579, 0.4506, 0.2579, 0.245, 0.5395, 0.4473, 0.4851, 0.4667, 0.4629, 0.2565, 0.3857, 0.4949, 0.3279, 0.4949, 0.3279, 0.265, 0.485, 0.4667, 0.5394, 0.4473, 0.4627, 0.2565, 0.3857, 0.265, 0.3279, 0.265, 0.3857, 0.01664, 0.4536, 0.4703, 0.3958, 0.4703, 0.3958, 0.4125, 0.3958, 0.4702, 0.3958, 0.4124, 0.4536, 0.4124, 0.3157, 0.245, 0.2579, 0.245, 0.3157, 0.01664, 0.4629, 0.2565, 0.4053, 0.251, 0.4873, 0.01664, 0.4052, 0.251, 0.4627, 0.2565, 0.4872, 0.01664, 0.3157, 0.245, 0.3157, 0.4506, 0.2579, 0.245, 0.4851, 0.4667, 0.4053, 0.251, 0.4629, 0.2565, 0.3857, 0.265, 0.3857, 0.4949, 0.3279, 0.265, 0.4052, 0.251, 0.485, 0.4667, 0.4627, 0.2565, 0.4536, 0.4125, 0.4536, 0.4703, 0.3958, 0.4125, 0.4536, 0.4702, 0.3958, 0.4702, 0.4536, 0.4124, 0.3279, 0.265, 0.3279, 0.01664, 0.3857, 0.01664, 0.5395, 0.04145, 0.4629, 0.2565, 0.4873, 0.01664, 0.4627, 0.2565, 0.5394, 0.04145, 0.4872, 0.01664, 0.2579, 0.245, 0.2579, 0.01664, 0.3157, 0.01664])
me_outerleftmouth.use_remesh_preserve_volume = False
me_outerleftmouth.use_remesh_preserve_attributes = False
me_outerleftmouth.use_mirror_vertex_groups = False
me_outerleftmouth.update()
me_innerleftmouth = bpy.data.meshes.new('InnerLeftMouth')
me_innerleftmouth.from_pydata([(-1.0, -1.4, -6.0), (-1.0, 0.6, -6.0), (1.0, 0.6, -6.0), (1.0, -1.4, -6.0), (-1.0, -1.4, 1.0), (-1.0, 0.6, 1.0), (1.0, 0.6, 1.0), (1.0, -1.4, 1.0)], [], [(4, 5, 1), (5, 6, 2), (6, 7, 3), (7, 4, 0), (0, 1, 2), (7, 6, 5), (0, 4, 1), (1, 5, 2), (2, 6, 3), (3, 7, 0), (3, 0, 2), (4, 7, 5)])
_uv = me_innerleftmouth.uv_layers.new(name='UVMap')
_uv.uv.foreach_set('vector', [0.1249, 0.1933, 0.07218, 0.1933, 0.07218, 0.008913, 0.07208, 0.1933, 0.0194, 0.1933, 0.0194, 0.008913, 0.2304, 0.1933, 0.1777, 0.1933, 0.1777, 0.008913, 0.1776, 0.1933, 0.125, 0.1933, 0.125, 0.008913, 0.1777, 0.2461, 0.1777, 0.1934, 0.2304, 0.1934, 0.1776, 0.1934, 0.1776, 0.2461, 0.125, 0.2461, 0.1249, 0.008913, 0.1249, 0.1933, 0.07218, 0.008913, 0.07208, 0.008913, 0.07208, 0.1933, 0.0194, 0.008913, 0.2304, 0.008913, 0.2304, 0.1933, 0.1777, 0.008913, 0.1776, 0.008913, 0.1776, 0.1933, 0.125, 0.008913, 0.2304, 0.2461, 0.1777, 0.2461, 0.2304, 0.1934, 0.125, 0.1934, 0.1776, 0.1934, 0.125, 0.2461])
me_innerleftmouth.use_remesh_preserve_volume = False
me_innerleftmouth.use_remesh_preserve_attributes = False
me_innerleftmouth.use_mirror_vertex_groups = False
me_innerleftmouth.update()
me_head = bpy.data.meshes.new('Head')
me_head.from_pydata([(-1.0, -1.0, -1.0), (-1.4, 5.96e-08, -1.4), (1.4, 5.96e-08, -1.4), (1.0, -1.0, -1.0), (-1.0, -1.0, 1.0), (-1.4, 5.96e-08, 1.4), (1.4, 5.96e-08, 1.4), (1.0, -1.0, 1.0)], [], [(4, 5, 1), (5, 6, 2), (6, 7, 2), (7, 4, 0), (0, 1, 2), (7, 6, 5), (0, 4, 1), (1, 5, 2), (3, 7, 0), (3, 0, 2), (4, 7, 5), (7, 3, 2)])
_uv = me_head.uv_layers.new(name='UVMap')
_uv.uv.foreach_set('vector', [0.07621, 0.4048, 0.02603, 0.4589, 0.02603, 0.2643, 0.09798, 0.2684, 0.1401, 0.2684, 0.1401, 0.3105, 0.2155, 0.46, 0.1655, 0.4049, 0.2155, 0.2646, 0.1655, 0.4049, 0.07621, 0.4048, 0.07599, 0.3192, 0.07599, 0.3192, 0.02603, 0.2643, 0.2155, 0.2646, 0.1655, 0.4049, 0.2155, 0.46, 0.02603, 0.4589, 0.07599, 0.3192, 0.07621, 0.4048, 0.02603, 0.2643, 0.09798, 0.3105, 0.09798, 0.2684, 0.1401, 0.3105, 0.1655, 0.3194, 0.1655, 0.4049, 0.07599, 0.3192, 0.1655, 0.3194, 0.07599, 0.3192, 0.2155, 0.2646, 0.07621, 0.4048, 0.1655, 0.4049, 0.02603, 0.4589, 0.1655, 0.4049, 0.1655, 0.3194, 0.2155, 0.2646])
me_head.use_remesh_preserve_volume = False
me_head.use_remesh_preserve_attributes = False
me_head.use_mirror_vertex_groups = False
me_head.update()
me_body = bpy.data.meshes.new('Body')
me_body.from_pydata([(-1.0, -1.0, -0.9), (-1.0, 1.0, -0.9), (1.0, 1.0, -0.9), (1.0, -1.0, -0.9), (-1.0, -1.0, 0.9), (-1.0, 1.0, 0.9), (1.0, 1.0, 0.9), (1.0, -1.0, 0.9), (-0.6, 1.4, -0.6), (0.6, 1.4, -0.6), (-0.6, 1.4, 0.6), (0.6, 1.4, 0.6), (-1.089, 1.4, -0.99), (1.089, 1.4, -0.99), (-1.089, 1.4, 0.99), (1.089, 1.4, 0.99), (-1.307, 2.6, -1.188), (1.307, 2.6, -1.188), (-1.307, 2.6, 1.188), (1.307, 2.6, 1.188), (-0.5227, 4.2, -0.4752), (0.5227, 4.2, -0.4752), (-0.5227, 4.2, 0.4752), (0.5227, 4.2, 0.4752)], [], [(4, 5, 1), (2, 1, 8), (6, 7, 3), (7, 4, 0), (0, 1, 2), (7, 6, 5), (10, 11, 15), (5, 6, 11), (1, 5, 10), (6, 2, 9), (14, 15, 19), (11, 9, 13), (9, 8, 12), (8, 10, 14), (16, 18, 22), (15, 13, 17), (13, 12, 16), (12, 14, 16), (22, 23, 21), (18, 19, 23), (19, 17, 23), (17, 16, 20), (0, 4, 1), (9, 2, 8), (2, 6, 3), (3, 7, 0), (3, 0, 2), (4, 7, 5), (14, 10, 15), (10, 5, 11), (8, 1, 10), (11, 6, 9), (18, 14, 19), (15, 11, 13), (13, 9, 12), (12, 8, 14), (20, 16, 22), (19, 15, 17), (17, 13, 16), (20, 22, 21), (22, 18, 23), (14, 18, 16), (21, 17, 20), (17, 21, 23)])
_uv = me_body.uv_layers.new(name='UVMap')
_uv.uv.foreach_set('vector', [0.4737, 0.7966, 0.6358, 0.7966, 0.6358, 0.6507, 0.4212, 0.8313, 0.2591, 0.8313, 0.2915, 0.7908, 0.6358, 0.7962, 0.4737, 0.7962, 0.4737, 0.6503, 0.6386, 0.9771, 0.4765, 0.9771, 0.4765, 0.8312, 0.2591, 0.9934, 0.2591, 0.8313, 0.4212, 0.8313, 0.1899, 0.9934, 0.1899, 0.8313, 0.02776, 0.8313, 0.06018, 0.7908, 0.1574, 0.7908, 0.1971, 0.7592, 0.02776, 0.8313, 0.1899, 0.8313, 0.1574, 0.7908, 0.6358, 0.6507, 0.6358, 0.7966, 0.6816, 0.7722, 0.6358, 0.7962, 0.6358, 0.6503, 0.6816, 0.6746, 0.02055, 0.7592, 0.1971, 0.7592, 0.2147, 0.6606, 0.6816, 0.7719, 0.6816, 0.6746, 0.7212, 0.643, 0.3888, 0.7908, 0.2915, 0.7908, 0.2519, 0.7592, 0.6816, 0.675, 0.6816, 0.7722, 0.7212, 0.8039, 0.8201, 0.6273, 0.8201, 0.8199, 0.9645, 0.7621, 0.7212, 0.8035, 0.7212, 0.643, 0.8201, 0.6269, 0.4284, 0.7592, 0.2519, 0.7592, 0.2342, 0.6606, 0.7212, 0.6434, 0.7212, 0.8039, 0.8201, 0.6273, 0.6757, 0.9494, 0.6757, 0.8647, 0.7528, 0.8647, 0.002893, 0.6606, 0.2147, 0.6606, 0.1512, 0.5186, 0.8201, 0.8195, 0.8201, 0.6269, 0.9645, 0.7617, 0.4461, 0.6606, 0.2342, 0.6606, 0.2978, 0.5186, 0.4737, 0.6507, 0.4737, 0.7966, 0.6358, 0.6507, 0.3888, 0.7908, 0.4212, 0.8313, 0.2915, 0.7908, 0.6358, 0.6503, 0.6358, 0.7962, 0.4737, 0.6503, 0.6386, 0.8312, 0.6386, 0.9771, 0.4765, 0.8312, 0.4212, 0.9934, 0.2591, 0.9934, 0.4212, 0.8313, 0.02776, 0.9934, 0.1899, 0.9934, 0.02776, 0.8313, 0.02055, 0.7592, 0.06018, 0.7908, 0.1971, 0.7592, 0.06018, 0.7908, 0.02776, 0.8313, 0.1574, 0.7908, 0.6816, 0.675, 0.6358, 0.6507, 0.6816, 0.7722, 0.6816, 0.7719, 0.6358, 0.7962, 0.6816, 0.6746, 0.002893, 0.6606, 0.02055, 0.7592, 0.2147, 0.6606, 0.7212, 0.8035, 0.6816, 0.7719, 0.7212, 0.643, 0.4284, 0.7592, 0.3888, 0.7908, 0.2519, 0.7592, 0.7212, 0.6434, 0.6816, 0.675, 0.7212, 0.8039, 0.9645, 0.6851, 0.8201, 0.6273, 0.9645, 0.7621, 0.8201, 0.8195, 0.7212, 0.8035, 0.8201, 0.6269, 0.4461, 0.6606, 0.4284, 0.7592, 0.2342, 0.6606, 0.7528, 0.9494, 0.6757, 0.9494, 0.7528, 0.8647, 0.06644, 0.5186, 0.002893, 0.6606, 0.1512, 0.5186, 0.7212, 0.8039, 0.8201, 0.8199, 0.8201, 0.6273, 0.3825, 0.5186, 0.4461, 0.6606, 0.2978, 0.5186, 0.8201, 0.6269, 0.9645, 0.6847, 0.9645, 0.7617])
me_body.use_remesh_preserve_volume = False
me_body.use_remesh_preserve_attributes = False
me_body.use_mirror_vertex_groups = False
me_body.update()

# ---- objects
ob_innerrightmouth = bpy.data.objects.new('InnerRightMouth', me_innerrightmouth)
ob_outerrightmouth = bpy.data.objects.new('OuterRightMouth', me_outerrightmouth)
ob_middlefrontrightleg = bpy.data.objects.new('MiddleFrontRightLeg', me_middlefrontrightleg)
ob_middlebackrightleg = bpy.data.objects.new('MiddleBackRightLeg', me_middlebackrightleg)
ob_frontrightleg = bpy.data.objects.new('FrontRightLeg', me_frontrightleg)
ob_backrightleg = bpy.data.objects.new('BackRightLeg', me_backrightleg)
ob_backleftleg = bpy.data.objects.new('BackLeftLeg', me_backleftleg)
ob_frontleftleg = bpy.data.objects.new('FrontLeftLeg', me_frontleftleg)
ob_middlebackleftleg = bpy.data.objects.new('MiddleBackLeftLeg', me_middlebackleftleg)
ob_middlefrontleftleg = bpy.data.objects.new('MiddleFrontLeftLeg', me_middlefrontleftleg)
ob_outerleftmouth = bpy.data.objects.new('OuterLeftMouth', me_outerleftmouth)
ob_innerleftmouth = bpy.data.objects.new('InnerLeftMouth', me_innerleftmouth)
ob_head = bpy.data.objects.new('Head', me_head)
ob_body = bpy.data.objects.new('Body', me_body)

# ---- transforms, parenting, visibility, modifiers, constraints
ob_innerrightmouth.location = (-0.07, -0.35, 0.3)
ob_innerrightmouth.scale = (-0.05, 0.05, 0.05)
ob_innerrightmouth.lineart.crease_threshold = 0.0
ob_outerrightmouth.location = (-0.19, -0.25, 0.3)
ob_outerrightmouth.rotation_euler = (3.695e-08, -3.142, -3.578)
ob_outerrightmouth.scale = (-0.05, -0.05, 0.05)
ob_outerrightmouth.lineart.crease_threshold = 0.0
ob_middlefrontrightleg.location = (-0.25, -0.05, 0.3033)
ob_middlefrontrightleg.rotation_euler = (0.0, -0.0, 0.08727)
ob_middlefrontrightleg.scale = (-0.06, -0.05, 0.05)
ob_middlefrontrightleg.lineart.crease_threshold = 0.0
ob_middlebackrightleg.location = (-0.25, 0.07, 0.3033)
ob_middlebackrightleg.rotation_euler = (0.0, -0.0, -0.08727)
ob_middlebackrightleg.scale = (-0.06, -0.05, 0.05)
ob_middlebackrightleg.lineart.crease_threshold = 0.0
ob_frontrightleg.location = (-0.25, -0.17, 0.3033)
ob_frontrightleg.rotation_euler = (0.0, -0.0, 0.4363)
ob_frontrightleg.scale = (-0.06, -0.05, 0.05)
ob_frontrightleg.lineart.crease_threshold = 0.0
ob_backrightleg.location = (-0.25, 0.19, 0.3033)
ob_backrightleg.rotation_euler = (0.0, -0.0, -0.4363)
ob_backrightleg.scale = (-0.06, -0.05, 0.05)
ob_backrightleg.lineart.crease_threshold = 0.0
ob_backleftleg.location = (0.25, 0.19, 0.3033)
ob_backleftleg.rotation_euler = (0.0, -0.0, 0.4363)
ob_backleftleg.scale = (0.06, 0.05, 0.05)
ob_backleftleg.lineart.crease_threshold = 0.0
ob_frontleftleg.location = (0.25, -0.17, 0.3033)
ob_frontleftleg.rotation_euler = (0.0, -0.0, -0.4363)
ob_frontleftleg.scale = (0.06, 0.05, 0.05)
ob_frontleftleg.lineart.crease_threshold = 0.0
ob_middlebackleftleg.location = (0.25, 0.07, 0.3033)
ob_middlebackleftleg.rotation_euler = (0.0, -0.0, 0.08727)
ob_middlebackleftleg.scale = (0.06, 0.05, 0.05)
ob_middlebackleftleg.lineart.crease_threshold = 0.0
ob_middlefrontleftleg.location = (0.25, -0.05, 0.3033)
ob_middlefrontleftleg.rotation_euler = (0.0, -0.0, -0.08727)
ob_middlefrontleftleg.scale = (0.06, 0.05, 0.05)
ob_middlefrontleftleg.lineart.crease_threshold = 0.0
ob_outerleftmouth.location = (0.19, -0.25, 0.3)
ob_outerleftmouth.rotation_euler = (0.0, -0.0, 0.4363)
ob_outerleftmouth.scale = (0.05, 0.05, 0.05)
ob_outerleftmouth.lineart.crease_threshold = 0.0
ob_innerleftmouth.location = (0.07, -0.35, 0.3)
ob_innerleftmouth.scale = (0.05, 0.05, 0.05)
ob_innerleftmouth.lineart.crease_threshold = 0.0
ob_head.location = (0.0, -0.2, 0.3)
ob_head.scale = (0.15, 0.15, 0.15)
ob_head.lineart.crease_threshold = 0.0
ob_body.location = (0.0, 0.0, 0.3)
ob_body.scale = (0.25, 0.25, 0.25)
ob_body.lineart.crease_threshold = 0.0

# ---- collection membership
col_collection_1.objects.link(ob_innerrightmouth)
col_collection_1.objects.link(ob_outerrightmouth)
col_collection_1.objects.link(ob_middlefrontrightleg)
col_collection_1.objects.link(ob_middlebackrightleg)
col_collection_1.objects.link(ob_frontrightleg)
col_collection_1.objects.link(ob_backrightleg)
col_collection_1.objects.link(ob_backleftleg)
col_collection_1.objects.link(ob_frontleftleg)
col_collection_1.objects.link(ob_middlebackleftleg)
col_collection_1.objects.link(ob_middlefrontleftleg)
col_collection_1.objects.link(ob_outerleftmouth)
col_collection_1.objects.link(ob_innerleftmouth)
col_collection_1.objects.link(ob_head)
col_collection_1.objects.link(ob_body)

# ---- scene / render settings (as saved in the file)
scene.frame_start = 1; scene.frame_end = 250; scene.frame_set(1)
scene.render.engine = 'BLENDER_EEVEE_NEXT'
scene.render.image_settings.color_mode = 'RGB'
scene.render.image_settings.compression = 90
scene.render.resolution_percentage = 50
scene.render.dither_intensity = 0.0
scene.render.bake_margin = 2
scene.cycles.use_denoising = False
scene.cycles.samples = 10
scene.cycles.sampling_pattern = 'TABULATED_SOBOL'
scene.cycles.light_sampling_threshold = 0.0
scene.cycles.use_adaptive_sampling = False
scene.cycles.use_light_tree = False
scene.cycles.blur_glossy = 0.0
scene.cycles.volume_bounces = 1
scene.cycles.pixel_filter_type = 'GAUSSIAN'
scene.cycles.sample_clamp_indirect = 0.0
scene.view_settings.view_transform = 'Standard'
bpy.context.view_layer.update()

# ---- added for rendering (the .blend has no active camera and no usable light): camera, sun
cam_auto = bpy.data.cameras.new('AutoCamera')
cam_auto.lens = 50.0
cam_auto.sensor_width = 36.0
cam_auto.clip_end = 1000.0
ob_auto_camera = bpy.data.objects.new('AutoCamera', cam_auto)
scene.collection.objects.link(ob_auto_camera)
ob_auto_camera.location = (3.44356, -4.10929, 3.05334)
ob_auto_camera.rotation_euler = (1.09748, -7.21219e-08, 0.694738)
scene.camera = ob_auto_camera
light_auto_sun = bpy.data.lights.new('AutoSun', 'SUN')
light_auto_sun.energy = 3.0
light_auto_sun.angle = 0.0523599
ob_auto_sun = bpy.data.objects.new('AutoSun', light_auto_sun)
scene.collection.objects.link(ob_auto_sun)
ob_auto_sun.rotation_euler = (0.872665, 0.174533, 0.523599)
bpy.context.view_layer.update()
